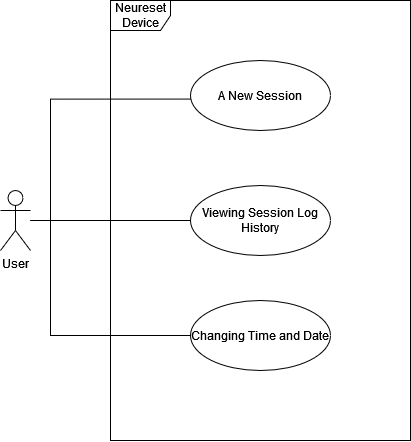

The diagram above was exported from draw.io. Its source (the exported page's mxGraphModel, read from the mxfile embedded in the PNG):
<mxGraphModel dx="988" dy="530" grid="1" gridSize="10" guides="1" tooltips="1" connect="1" arrows="1" fold="1" page="1" pageScale="1" pageWidth="850" pageHeight="1100" math="0" shadow="0">
  <root>
    <mxCell id="0" />
    <mxCell id="1" parent="0" />
    <mxCell id="mpRsf_6oAPd82EOnP-lH-7" style="edgeStyle=orthogonalEdgeStyle;rounded=0;orthogonalLoop=1;jettySize=auto;html=1;entryX=0;entryY=0.5;entryDx=0;entryDy=0;endArrow=none;endFill=0;" edge="1" parent="1" source="mpRsf_6oAPd82EOnP-lH-1" target="mpRsf_6oAPd82EOnP-lH-4">
      <mxGeometry relative="1" as="geometry">
        <Array as="points">
          <mxPoint x="190" y="410" />
          <mxPoint x="190" y="525" />
        </Array>
      </mxGeometry>
    </mxCell>
    <mxCell id="mpRsf_6oAPd82EOnP-lH-1" value="User" style="shape=umlActor;verticalLabelPosition=bottom;verticalAlign=top;html=1;outlineConnect=0;" vertex="1" parent="1">
      <mxGeometry x="140" y="380" width="30" height="60" as="geometry" />
    </mxCell>
    <mxCell id="mpRsf_6oAPd82EOnP-lH-2" value="A New Session" style="ellipse;whiteSpace=wrap;html=1;" vertex="1" parent="1">
      <mxGeometry x="330" y="250" width="140" height="70" as="geometry" />
    </mxCell>
    <mxCell id="mpRsf_6oAPd82EOnP-lH-3" value="Viewing Session Log History" style="ellipse;whiteSpace=wrap;html=1;" vertex="1" parent="1">
      <mxGeometry x="330" y="375" width="140" height="70" as="geometry" />
    </mxCell>
    <mxCell id="mpRsf_6oAPd82EOnP-lH-4" value="Changing Time and Date" style="ellipse;whiteSpace=wrap;html=1;" vertex="1" parent="1">
      <mxGeometry x="330" y="490" width="140" height="70" as="geometry" />
    </mxCell>
    <mxCell id="mpRsf_6oAPd82EOnP-lH-5" style="edgeStyle=orthogonalEdgeStyle;rounded=0;orthogonalLoop=1;jettySize=auto;html=1;entryX=0.007;entryY=0.551;entryDx=0;entryDy=0;entryPerimeter=0;endArrow=none;endFill=0;" edge="1" parent="1" source="mpRsf_6oAPd82EOnP-lH-1" target="mpRsf_6oAPd82EOnP-lH-2">
      <mxGeometry relative="1" as="geometry">
        <Array as="points">
          <mxPoint x="190" y="410" />
          <mxPoint x="190" y="289" />
        </Array>
      </mxGeometry>
    </mxCell>
    <mxCell id="mpRsf_6oAPd82EOnP-lH-6" style="edgeStyle=orthogonalEdgeStyle;rounded=0;orthogonalLoop=1;jettySize=auto;html=1;endArrow=none;endFill=0;" edge="1" parent="1" source="mpRsf_6oAPd82EOnP-lH-1" target="mpRsf_6oAPd82EOnP-lH-3">
      <mxGeometry relative="1" as="geometry">
        <mxPoint x="170" y="412.58999999999986" as="sourcePoint" />
        <mxPoint x="317.20000000000005" y="407.4199999999999" as="targetPoint" />
        <Array as="points" />
      </mxGeometry>
    </mxCell>
    <mxCell id="mpRsf_6oAPd82EOnP-lH-8" value="Neureset Device" style="shape=umlFrame;whiteSpace=wrap;html=1;pointerEvents=0;" vertex="1" parent="1">
      <mxGeometry x="250" y="190" width="300" height="440" as="geometry" />
    </mxCell>
  </root>
</mxGraphModel>